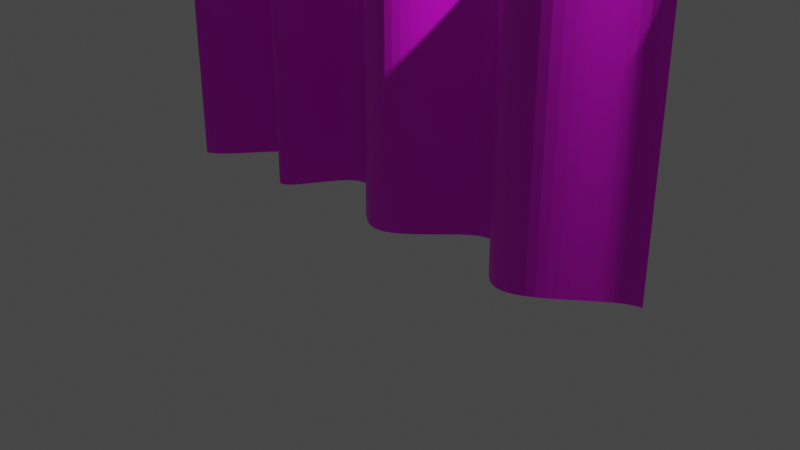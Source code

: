 # Source: curtainMesh.blend  (saved by Blender 3.4.6; exported with 4.5.12 LTS)
import bpy
from mathutils import Matrix  # noqa: F401  (used for matrix-valued properties, if any)

bpy.ops.wm.read_factory_settings(use_empty=True)
scene = bpy.context.scene
scene.name = 'Scene'

# ---- collections
col_collection = bpy.data.collections.new('Collection'); scene.collection.children.link(col_collection)

# ---- materials (node trees are filled in below, after node groups)
mat_material_001 = bpy.data.materials.new('Material.001')
mat_material_001.use_transparent_shadow = False

# ---- node groups
ng_auto_smooth = bpy.data.node_groups.new('Auto Smooth', 'GeometryNodeTree')
_s = ng_auto_smooth.interface.new_socket(name='Geometry', in_out='OUTPUT', socket_type='NodeSocketGeometry')
_s = ng_auto_smooth.interface.new_socket(name='Geometry', in_out='INPUT', socket_type='NodeSocketGeometry')
_s = ng_auto_smooth.interface.new_socket(name='Angle', in_out='INPUT', socket_type='NodeSocketFloat')
_s.subtype = 'ANGLE'
_s.min_value = 0.0
_s.max_value = 3.142
ng_auto_smooth.is_modifier = True
_N = ng_auto_smooth.nodes; _L = ng_auto_smooth.links
n0 = _N.new('NodeGroupOutput'); n0.name = 'Group Output'; n0.location = (480, -100)
n1 = _N.new('NodeGroupInput'); n1.name = 'Group Input'; n1.location = (-420, -300)
n2 = _N.new('NodeGroupInput'); n2.name = 'Group Input.001'; n2.location = (-60, -100)
n3 = _N.new('GeometryNodeSetShadeSmooth'); n3.name = 'Set Shade Smooth'; n3.location = (120, -100)
n3.domain = 'EDGE'
n4 = _N.new('GeometryNodeSetShadeSmooth'); n4.name = 'Set Shade Smooth.001'; n4.location = (300, -100)
n5 = _N.new('GeometryNodeInputMeshEdgeAngle'); n5.name = 'Edge Angle'; n5.location = (-420, -220)
n6 = _N.new('GeometryNodeInputEdgeSmooth'); n6.name = 'Is Edge Smooth'; n6.location = (-60, -160)
n7 = _N.new('GeometryNodeInputShadeSmooth'); n7.name = 'Is Face Smooth'; n7.location = (-240, -340)
n8 = _N.new('FunctionNodeBooleanMath'); n8.name = 'Boolean Math'; n8.location = (-60, -220)
n9 = _N.new('FunctionNodeCompare'); n9.name = 'Compare'; n9.location = (-240, -180)
n9.operation = 'LESS_EQUAL'
_L.new(n5.outputs[0], n9.inputs[0])
_L.new(n4.outputs[0], n0.inputs[0])
_L.new(n1.outputs[1], n9.inputs[1])
_L.new(n9.outputs[0], n8.inputs[0])
_L.new(n7.outputs[0], n8.inputs[1])
_L.new(n2.outputs[0], n3.inputs[0])
_L.new(n6.outputs[0], n3.inputs[1])
_L.new(n3.outputs[0], n4.inputs[0])
_L.new(n8.outputs[0], n3.inputs[2])
n0.is_active_output = True

# ---- material node trees
mat_material_001.use_nodes = True; mat_material_001.node_tree.nodes.clear()
_N = mat_material_001.node_tree.nodes; _L = mat_material_001.node_tree.links
n0 = _N.new('ShaderNodeBsdfPrincipled'); n0.name = 'Principled BSDF'; n0.location = (10, 300)
n0.distribution = 'GGX'
n0.subsurface_method = 'RANDOM_WALK_SKIN'
n0.inputs[3].default_value = 1.45
n0.inputs[27].default_value = (0.0, 0.0, 0.0, 1.0)
n0.inputs[28].default_value = 1.0
n1 = _N.new('ShaderNodeOutputMaterial'); n1.name = 'Material Output'; n1.location = (300, 300)
n2 = _N.new('ShaderNodeTexImage'); n2.name = 'Image Texture'; n2.location = (-280, 275)
_L.new(n0.outputs[0], n1.inputs[0])
_L.new(n2.outputs[0], n0.inputs[0])
n1.is_active_output = True

# ---- world
world_world = bpy.data.worlds.new('World'); scene.world = world_world
world_world.use_nodes = True; world_world.node_tree.nodes.clear()
_N = world_world.node_tree.nodes; _L = world_world.node_tree.links
n0 = _N.new('ShaderNodeOutputWorld'); n0.name = 'World Output'; n0.location = (300, 300)
n1 = _N.new('ShaderNodeBackground'); n1.name = 'Background'; n1.location = (10, 300)
n1.inputs[0].default_value = (0.05088, 0.05088, 0.05088, 1.0)
_L.new(n1.outputs[0], n0.inputs[0])
n0.is_active_output = True
world_world.color = (0.05088, 0.05088, 0.05088)
world_world.use_sun_shadow = False
world_world.sun_shadow_jitter_overblur = 0.0

# ---- cameras
cam_camera = bpy.data.cameras.new('Camera')
cam_camera.clip_end = 100.0
cam_camera.ortho_scale = 7.314

# ---- lights
light_light = bpy.data.lights.new('Light', 'POINT')
light_light.transmission_factor = 0.0
light_light.energy = 1000.0
light_light.shadow_soft_size = 0.1
light_light.shadow_maximum_resolution = 0.006
light_light.use_absolute_resolution = True

# ---- meshes
me_mesh = bpy.data.meshes.new('Mesh')
me_mesh.from_pydata([(-2.785, -0.4191, 0.0), (-2.735, -0.3974, 0.0), (-2.685, -0.3627, 0.0), (-2.634, -0.317, 0.0), (-2.584, -0.2624, 0.0), (-2.533, -0.2012, 0.0), (-2.483, -0.1353, 0.0), (-2.434, -0.06693, 0.0), (-2.384, 0.001882, 0.0), (-2.336, 0.06901, 0.0), (-2.287, 0.1323, 0.0), (-2.24, 0.1898, 0.0), (-2.193, 0.2392, 0.0), (-2.148, 0.2785, 0.0), (-2.103, 0.3057, 0.0), (-2.06, 0.3185, 0.0), (-2.018, 0.3151, 0.0), (-1.977, 0.2964, 0.0), (-1.937, 0.2644, 0.0), (-1.899, 0.2215, 0.0), (-1.861, 0.1699, 0.0), (-1.824, 0.1118, 0.0), (-1.788, 0.04934, 0.0), (-1.753, -0.01512, 0.0), (-1.718, -0.07939, 0.0), (-1.684, -0.1413, 0.0), (-1.65, -0.1985, 0.0), (-1.617, -0.2488, 0.0), (-1.584, -0.29, 0.0), (-1.551, -0.3199, 0.0), (-1.518, -0.3362, 0.0), (-1.486, -0.3368, 0.0), (-1.453, -0.3214, 0.0), (-1.42, -0.2922, 0.0), (-1.387, -0.2513, 0.0), (-1.353, -0.201, 0.0), (-1.319, -0.1435, 0.0), (-1.283, -0.08103, 0.0), (-1.247, -0.01589, 0.0), (-1.21, 0.04971, 0.0), (-1.172, 0.1136, 0.0), (-1.132, 0.1734, 0.0), (-1.091, 0.227, 0.0), (-1.049, 0.2721, 0.0), (-1.004, 0.3066, 0.0), (-0.958, 0.328, 0.0), (-0.9096, 0.3344, 0.0), (-0.8592, 0.3244, 0.0), (-0.8068, 0.2999, 0.0), (-0.7526, 0.263, 0.0), (-0.6967, 0.2161, 0.0), (-0.6392, 0.1614, 0.0), (-0.5803, 0.101, 0.0), (-0.5201, 0.03728, 0.0), (-0.4588, -0.0276, 0.0), (-0.3965, -0.0914, 0.0), (-0.3333, -0.1519, 0.0), (-0.2694, -0.2068, 0.0), (-0.2049, -0.2539, 0.0), (-0.14, -0.2911, 0.0), (-0.07473, -0.3159, 0.0), (-0.009346, -0.3263, 0.0), (0.05606, -0.3205, 0.0), (0.1213, -0.2995, 0.0), (0.1864, -0.2657, 0.0), (0.251, -0.2212, 0.0), (0.3151, -0.1682, 0.0), (0.3785, -0.1091, 0.0), (0.4411, -0.04606, 0.0), (0.5027, 0.01873, 0.0), (0.5632, 0.083, 0.0), (0.6225, 0.1445, 0.0), (0.6804, 0.2011, 0.0), (0.7368, 0.2504, 0.0), (0.7915, 0.2903, 0.0), (0.8445, 0.3186, 0.0), (0.8954, 0.3329, 0.0), (0.9444, 0.3312, 0.0), (0.9914, 0.3138, 0.0), (1.037, 0.2828, 0.0), (1.081, 0.2404, 0.0), (1.125, 0.189, 0.0), (1.169, 0.1306, 0.0), (1.213, 0.06771, 0.0), (1.257, 0.002385, 0.0), (1.302, -0.06309, 0.0), (1.349, -0.1265, 0.0), (1.398, -0.1855, 0.0), (1.449, -0.238, 0.0), (1.503, -0.2817, 0.0), (1.56, -0.3143, 0.0), (1.62, -0.3336, 0.0), (1.684, -0.3374, 0.0), (1.753, -0.325, 0.0), (1.824, -0.2984, 0.0), (1.899, -0.2597, 0.0), (1.975, -0.2113, 0.0), (2.052, -0.1553, 0.0), (2.13, -0.09392, 0.0), (2.208, -0.02948, 0.0), (2.285, 0.03582, 0.0), (2.361, 0.09975, 0.0), (2.434, 0.1601, 0.0), (2.504, 0.2146, 0.0), (2.571, 0.261, 0.0), (2.633, 0.2971, 0.0), (2.69, 0.3207, 0.0), (2.741, 0.3296, 0.0), (-2.785, -0.4191, 2.8), (-2.735, -0.3974, 2.8), (-2.685, -0.3627, 2.8), (-2.634, -0.317, 2.8), (-2.584, -0.2624, 2.8), (-2.533, -0.2012, 2.8), (-2.483, -0.1353, 2.8), (-2.434, -0.06693, 2.8), (-2.384, 0.001882, 2.8), (-2.336, 0.06901, 2.8), (-2.287, 0.1323, 2.8), (-2.24, 0.1898, 2.8), (-2.193, 0.2392, 2.8), (-2.148, 0.2785, 2.8), (-2.103, 0.3057, 2.8), (-2.06, 0.3185, 2.8), (-2.018, 0.3151, 2.8), (-1.977, 0.2964, 2.8), (-1.937, 0.2644, 2.8), (-1.899, 0.2215, 2.8), (-1.861, 0.1699, 2.8), (-1.824, 0.1118, 2.8), (-1.788, 0.04934, 2.8), (-1.753, -0.01512, 2.8), (-1.718, -0.07939, 2.8), (-1.684, -0.1413, 2.8), (-1.65, -0.1985, 2.8), (-1.617, -0.2488, 2.8), (-1.584, -0.29, 2.8), (-1.551, -0.3199, 2.8), (-1.518, -0.3362, 2.8), (-1.486, -0.3368, 2.8), (-1.453, -0.3214, 2.8), (-1.42, -0.2922, 2.8), (-1.387, -0.2513, 2.8), (-1.353, -0.201, 2.8), (-1.319, -0.1435, 2.8), (-1.283, -0.08103, 2.8), (-1.247, -0.01589, 2.8), (-1.21, 0.04971, 2.8), (-1.172, 0.1136, 2.8), (-1.132, 0.1734, 2.8), (-1.091, 0.227, 2.8), (-1.049, 0.2721, 2.8), (-1.004, 0.3066, 2.8), (-0.958, 0.328, 2.8), (-0.9096, 0.3344, 2.8), (-0.8592, 0.3244, 2.8), (-0.8068, 0.2999, 2.8), (-0.7526, 0.263, 2.8), (-0.6967, 0.2161, 2.8), (-0.6392, 0.1614, 2.8), (-0.5803, 0.101, 2.8), (-0.5201, 0.03728, 2.8), (-0.4588, -0.0276, 2.8), (-0.3965, -0.0914, 2.8), (-0.3333, -0.1519, 2.8), (-0.2694, -0.2068, 2.8), (-0.2049, -0.2539, 2.8), (-0.14, -0.2911, 2.8), (-0.07473, -0.3159, 2.8), (-0.009346, -0.3263, 2.8), (0.05606, -0.3205, 2.8), (0.1213, -0.2995, 2.8), (0.1864, -0.2657, 2.8), (0.251, -0.2212, 2.8), (0.3151, -0.1682, 2.8), (0.3785, -0.1091, 2.8), (0.4411, -0.04606, 2.8), (0.5027, 0.01873, 2.8), (0.5632, 0.083, 2.8), (0.6225, 0.1445, 2.8), (0.6804, 0.2011, 2.8), (0.7368, 0.2504, 2.8), (0.7915, 0.2903, 2.8), (0.8445, 0.3186, 2.8), (0.8954, 0.3329, 2.8), (0.9444, 0.3312, 2.8), (0.9914, 0.3138, 2.8), (1.037, 0.2828, 2.8), (1.081, 0.2404, 2.8), (1.125, 0.189, 2.8), (1.169, 0.1306, 2.8), (1.213, 0.06771, 2.8), (1.257, 0.002385, 2.8), (1.302, -0.06309, 2.8), (1.349, -0.1265, 2.8), (1.398, -0.1855, 2.8), (1.449, -0.238, 2.8), (1.503, -0.2817, 2.8), (1.56, -0.3143, 2.8), (1.62, -0.3336, 2.8), (1.684, -0.3374, 2.8), (1.753, -0.325, 2.8), (1.824, -0.2984, 2.8), (1.899, -0.2597, 2.8), (1.975, -0.2113, 2.8), (2.052, -0.1553, 2.8), (2.13, -0.09392, 2.8), (2.208, -0.02948, 2.8), (2.285, 0.03582, 2.8), (2.361, 0.09975, 2.8), (2.434, 0.1601, 2.8), (2.504, 0.2146, 2.8), (2.571, 0.261, 2.8), (2.633, 0.2971, 2.8), (2.69, 0.3207, 2.8), (2.741, 0.3296, 2.8)], [], [(7, 8, 116, 115), (59, 60, 168, 167), (8, 9, 117, 116), (60, 61, 169, 168), (9, 10, 118, 117), (61, 62, 170, 169), (10, 11, 119, 118), (62, 63, 171, 170), (11, 12, 120, 119), (63, 64, 172, 171), (12, 13, 121, 120), (64, 65, 173, 172), (13, 14, 122, 121), (65, 66, 174, 173), (14, 15, 123, 122), (66, 67, 175, 174), (15, 16, 124, 123), (67, 68, 176, 175), (16, 17, 125, 124), (68, 69, 177, 176), (17, 18, 126, 125), (69, 70, 178, 177), (18, 19, 127, 126), (70, 71, 179, 178), (19, 20, 128, 127), (71, 72, 180, 179), (20, 21, 129, 128), (72, 73, 181, 180), (21, 22, 130, 129), (73, 74, 182, 181), (22, 23, 131, 130), (74, 75, 183, 182), (23, 24, 132, 131), (75, 76, 184, 183), (24, 25, 133, 132), (76, 77, 185, 184), (25, 26, 134, 133), (77, 78, 186, 185), (26, 27, 135, 134), (78, 79, 187, 186), (27, 28, 136, 135), (79, 80, 188, 187), (28, 29, 137, 136), (80, 81, 189, 188), (29, 30, 138, 137), (81, 82, 190, 189), (30, 31, 139, 138), (82, 83, 191, 190), (31, 32, 140, 139), (83, 84, 192, 191), (32, 33, 141, 140), (84, 85, 193, 192), (33, 34, 142, 141), (85, 86, 194, 193), (34, 35, 143, 142), (86, 87, 195, 194), (35, 36, 144, 143), (87, 88, 196, 195), (36, 37, 145, 144), (88, 89, 197, 196), (37, 38, 146, 145), (89, 90, 198, 197), (38, 39, 147, 146), (90, 91, 199, 198), (39, 40, 148, 147), (91, 92, 200, 199), (40, 41, 149, 148), (92, 93, 201, 200), (41, 42, 150, 149), (93, 94, 202, 201), (42, 43, 151, 150), (94, 95, 203, 202), (43, 44, 152, 151), (95, 96, 204, 203), (44, 45, 153, 152), (96, 97, 205, 204), (45, 46, 154, 153), (97, 98, 206, 205), (46, 47, 155, 154), (98, 99, 207, 206), (47, 48, 156, 155), (99, 100, 208, 207), (48, 49, 157, 156), (100, 101, 209, 208), (49, 50, 158, 157), (101, 102, 210, 209), (50, 51, 159, 158), (102, 103, 211, 210), (51, 52, 160, 159), (0, 1, 109, 108), (103, 104, 212, 211), (52, 53, 161, 160), (1, 2, 110, 109), (104, 105, 213, 212), (53, 54, 162, 161), (2, 3, 111, 110), (105, 106, 214, 213), (54, 55, 163, 162), (3, 4, 112, 111), (106, 107, 215, 214), (55, 56, 164, 163), (4, 5, 113, 112), (56, 57, 165, 164), (5, 6, 114, 113), (57, 58, 166, 165), (6, 7, 115, 114), (58, 59, 167, 166)])
_uv = me_mesh.uv_layers.new(name='UVMap')
_uv.uv.foreach_set('vector', [0.7266, 0.5, 0.712, 0.5, 0.712, 0.0, 0.7266, 0.0, 0.4563, 0.5, 0.4452, 0.5, 0.4452, 0.0, 0.4563, 0.0, 0.712, 0.5, 0.6977, 0.5, 0.6977, 0.0, 0.712, 0.0, 0.4452, 0.5, 0.436, 0.5, 0.436, 0.0, 0.4452, 0.0, 0.6977, 0.5, 0.6838, 0.5, 0.6838, 0.0, 0.6977, 0.0, 0.436, 0.5, 0.4263, 0.5, 0.4263, 0.0, 0.436, 0.0, 0.6838, 0.5, 0.6708, 0.5, 0.6708, 0.0, 0.6838, 0.0, 0.4263, 0.5, 0.4149, 0.5, 0.4149, 0.0, 0.4263, 0.0, 0.6708, 0.5, 0.6588, 0.5, 0.6588, 0.0, 0.6708, 0.0, 0.4149, 0.5, 0.4021, 0.5, 0.4021, 0.0, 0.4149, 0.0, 0.6588, 0.5, 0.648, 0.5, 0.648, 0.0, 0.6588, 0.0, 0.4021, 0.5, 0.3881, 0.5, 0.3881, 0.0, 0.4021, 0.0, 0.648, 0.5, 0.6388, 0.5, 0.6388, 0.0, 0.648, 0.0, 0.3881, 0.5, 0.3733, 0.5, 0.3733, 0.0, 0.3881, 0.0, 0.6388, 0.5, 0.6314, 0.5, 0.6314, 0.0, 0.6388, 0.0, 0.3733, 0.5, 0.3578, 0.5, 0.3578, 0.0, 0.3733, 0.0, 0.3115, 1.0, 0.306, 1.0, 0.306, 0.5, 0.3115, 0.5, 0.3578, 0.5, 0.3421, 0.5, 0.3421, 0.0, 0.3578, 0.0, 0.306, 1.0, 0.2987, 1.0, 0.2987, 0.5, 0.306, 0.5, 0.3421, 0.5, 0.3262, 0.5, 0.3262, 0.0, 0.3421, 0.0, 0.2987, 1.0, 0.2897, 1.0, 0.2897, 0.5, 0.2987, 0.5, 0.3262, 0.5, 0.3106, 0.5, 0.3106, 0.0, 0.3262, 0.0, 0.2897, 1.0, 0.2793, 1.0, 0.2793, 0.5, 0.2897, 0.5, 0.3106, 0.5, 0.2954, 0.5, 0.2954, 0.0, 0.3106, 0.0, 0.2793, 1.0, 0.268, 1.0, 0.268, 0.5, 0.2793, 0.5, 0.2954, 0.5, 0.281, 0.5, 0.281, 0.0, 0.2954, 0.0, 0.268, 1.0, 0.2559, 1.0, 0.2559, 0.5, 0.268, 0.5, 0.281, 0.5, 0.2677, 0.5, 0.2677, 0.0, 0.281, 0.0, 0.2559, 1.0, 0.2433, 1.0, 0.2433, 0.5, 0.2559, 0.5, 0.2677, 0.5, 0.2556, 0.5, 0.2556, 0.0, 0.2677, 0.0, 0.2433, 1.0, 0.2306, 1.0, 0.2306, 0.5, 0.2433, 0.5, 0.2556, 0.5, 0.2451, 0.5, 0.2451, 0.0, 0.2556, 0.0, 0.2306, 1.0, 0.2179, 1.0, 0.2179, 0.5, 0.2306, 0.5, 0.2451, 0.5, 0.2364, 0.5, 0.2364, 0.0, 0.2451, 0.0, 0.2179, 1.0, 0.2056, 1.0, 0.2056, 0.5, 0.2179, 0.5, 0.2364, 0.5, 0.2299, 0.5, 0.2299, 0.0, 0.2364, 0.0, 0.2056, 1.0, 0.194, 1.0, 0.194, 0.5, 0.2056, 0.5, 0.984, 0.5, 0.9761, 0.5, 0.9761, 0.0, 0.984, 0.0, 0.194, 1.0, 0.1834, 1.0, 0.1834, 0.5, 0.194, 0.5, 0.9761, 0.5, 0.9665, 0.5, 0.9665, 0.0, 0.9761, 0.0, 0.1834, 1.0, 0.174, 1.0, 0.174, 0.5, 0.1834, 0.5, 0.9665, 0.5, 0.9556, 0.5, 0.9556, 0.0, 0.9665, 0.0, 0.174, 1.0, 0.1661, 1.0, 0.1661, 0.5, 0.174, 0.5, 0.9556, 0.5, 0.9435, 0.5, 0.9435, 0.0, 0.9556, 0.0, 0.1661, 1.0, 0.16, 1.0, 0.16, 0.5, 0.1661, 0.5, 0.9435, 0.5, 0.9306, 0.5, 0.9306, 0.0, 0.9435, 0.0, 0.16, 1.0, 0.1556, 1.0, 0.1556, 0.5, 0.16, 0.5, 0.9306, 0.5, 0.917, 0.5, 0.917, 0.0, 0.9306, 0.0, 0.1556, 1.0, 0.1493, 1.0, 0.1493, 0.5, 0.1556, 0.5, 0.917, 0.5, 0.903, 0.5, 0.903, 0.0, 0.917, 0.0, 0.1493, 1.0, 0.1414, 1.0, 0.1414, 0.5, 0.1493, 0.5, 0.903, 0.5, 0.8889, 0.5, 0.8889, 0.0, 0.903, 0.0, 0.1414, 1.0, 0.1322, 1.0, 0.1322, 0.5, 0.1414, 0.5, 0.8889, 0.5, 0.8749, 0.5, 0.8749, 0.0, 0.8889, 0.0, 0.1322, 1.0, 0.1218, 1.0, 0.1218, 0.5, 0.1322, 0.5, 0.8749, 0.5, 0.8613, 0.5, 0.8613, 0.0, 0.8749, 0.0, 0.1218, 1.0, 0.1106, 1.0, 0.1106, 0.5, 0.1218, 0.5, 0.8613, 0.5, 0.8482, 0.5, 0.8482, 0.0, 0.8613, 0.0, 0.1106, 1.0, 0.09866, 1.0, 0.09866, 0.5, 0.1106, 0.5, 0.8482, 0.5, 0.836, 0.5, 0.836, 0.0, 0.8482, 0.0, 0.09866, 1.0, 0.0863, 1.0, 0.0863, 0.5, 0.09866, 0.5, 0.836, 0.5, 0.8248, 0.5, 0.8248, 0.0, 0.836, 0.0, 0.0863, 1.0, 0.07374, 1.0, 0.07374, 0.5, 0.0863, 0.5, 0.8248, 0.5, 0.815, 0.5, 0.815, 0.0, 0.8248, 0.0, 0.07374, 1.0, 0.06122, 1.0, 0.06122, 0.5, 0.07374, 0.5, 0.2299, 0.5, 0.2214, 0.5, 0.2214, 0.0, 0.2299, 0.0, 0.06122, 1.0, 0.04898, 1.0, 0.04898, 0.5, 0.06122, 0.5, 0.2214, 0.5, 0.2106, 0.5, 0.2106, 0.0, 0.2214, 0.0, 0.04898, 1.0, 0.03723, 1.0, 0.03723, 0.5, 0.04898, 0.5, 0.2106, 0.5, 0.1977, 0.5, 0.1977, 0.0, 0.2106, 0.0, 0.03723, 1.0, 0.02623, 1.0, 0.02623, 0.5, 0.03723, 0.5, 0.1977, 0.5, 0.1831, 0.5, 0.1831, 0.0, 0.1977, 0.0, 0.02623, 1.0, 0.0162, 1.0, 0.0162, 0.5, 0.02623, 0.5, 0.1831, 0.5, 0.1671, 0.5, 0.1671, 0.0, 0.1831, 0.0, 0.0162, 1.0, 0.007379, 1.0, 0.007379, 0.5, 0.0162, 0.5, 0.1671, 0.5, 0.15, 0.5, 0.15, 0.0, 0.1671, 0.0, 0.007379, 1.0, 0.0, 1.0, 0.0, 0.5, 0.007379, 0.5, 0.15, 0.5, 0.1323, 0.5, 0.1323, 0.0, 0.15, 0.0, 0.6314, 0.5, 0.624, 0.5, 0.624, 0.0, 0.6314, 0.0, 0.1323, 0.5, 0.1143, 0.5, 0.1143, 0.0, 0.1323, 0.0, 0.624, 0.5, 0.6145, 0.5, 0.6145, 0.0, 0.624, 0.0, 0.1143, 0.5, 0.09624, 0.5, 0.09624, 0.0, 0.1143, 0.0, 0.6145, 0.5, 0.6031, 0.5, 0.6031, 0.0, 0.6145, 0.0, 0.09624, 0.5, 0.07859, 0.5, 0.07859, 0.0, 0.09624, 0.0, 0.6031, 0.5, 0.5902, 0.5, 0.5902, 0.0, 0.6031, 0.0, 0.07859, 0.5, 0.06165, 0.5, 0.06165, 0.0, 0.07859, 0.0, 0.5902, 0.5, 0.576, 0.5, 0.576, 0.0, 0.5902, 0.0, 0.06165, 0.5, 0.04578, 0.5, 0.04578, 0.0, 0.06165, 0.0, 0.576, 0.5, 0.561, 0.5, 0.561, 0.0, 0.576, 0.0, 0.815, 0.5, 0.8056, 0.5, 0.8056, 0.0, 0.815, 0.0, 0.04578, 0.5, 0.03133, 0.5, 0.03133, 0.0, 0.04578, 0.0, 0.561, 0.5, 0.5453, 0.5, 0.5453, 0.0, 0.561, 0.0, 0.8056, 0.5, 0.7948, 0.5, 0.7948, 0.0, 0.8056, 0.0, 0.03133, 0.5, 0.01865, 0.5, 0.01865, 0.0, 0.03133, 0.0, 0.5453, 0.5, 0.5294, 0.5, 0.5294, 0.0, 0.5453, 0.0, 0.7948, 0.5, 0.7826, 0.5, 0.7826, 0.0, 0.7948, 0.0, 0.01865, 0.5, 0.008093, 0.5, 0.008093, 0.0, 0.01865, 0.0, 0.5294, 0.5, 0.5135, 0.5, 0.5135, 0.0, 0.5294, 0.0, 0.7826, 0.5, 0.7695, 0.5, 0.7695, 0.0, 0.7826, 0.0, 0.008093, 0.5, 0.0, 0.5, 0.0, 0.0, 0.008093, 0.0, 0.5135, 0.5, 0.4979, 0.5, 0.4979, 0.0, 0.5135, 0.0, 0.7695, 0.5, 0.7556, 0.5, 0.7556, 0.0, 0.7695, 0.0, 0.4979, 0.5, 0.483, 0.5, 0.483, 0.0, 0.4979, 0.0, 0.7556, 0.5, 0.7412, 0.5, 0.7412, 0.0, 0.7556, 0.0, 0.483, 0.5, 0.469, 0.5, 0.469, 0.0, 0.483, 0.0, 0.7412, 0.5, 0.7266, 0.5, 0.7266, 0.0, 0.7412, 0.0, 0.469, 0.5, 0.4563, 0.5, 0.4563, 0.0, 0.469, 0.0])
me_mesh.materials.append(mat_material_001)
me_mesh.update()

# ---- objects
ob_light = bpy.data.objects.new('Light', light_light)
ob_camera = bpy.data.objects.new('Camera', cam_camera)
ob_nurbscurve = bpy.data.objects.new('NurbsCurve', me_mesh)

# ---- transforms, parenting, visibility, modifiers, constraints
ob_light.location = (4.076, 1.005, 5.904)
ob_light.rotation_euler = (0.6503, 0.05522, 1.866)
ob_light.lock_rotations_4d = False
ob_light.empty_display_type = 'ARROWS'
ob_light.color = (0.0, 0.0, 0.0, 0.0)
ob_light.lineart.crease_threshold = 0.0
ob_camera.location = (7.359, -6.926, 4.958)
ob_camera.rotation_euler = (1.109, 0.0, 0.8149)
ob_camera.lock_rotations_4d = False
ob_camera.empty_display_type = 'ARROWS'
ob_camera.color = (0.0, 0.0, 0.0, 0.0)
ob_camera.display_type = 'WIRE'
ob_camera.lineart.crease_threshold = 0.0
ob_nurbscurve.location = (0.0, 0.0, 0.0)
_m = ob_nurbscurve.modifiers.new('Auto Smooth', 'NODES')
_m.node_group = ng_auto_smooth
_gi = [s.identifier for s in ng_auto_smooth.interface.items_tree if s.item_type == 'SOCKET' and s.in_out == 'INPUT']
_m[_gi[1]] = 3.142  # Angle

# ---- collection membership
col_collection.objects.link(ob_light)
col_collection.objects.link(ob_camera)
col_collection.objects.link(ob_nurbscurve)

# ---- scene / render settings (as saved in the file)
scene.camera = ob_camera
scene.frame_start = 1; scene.frame_end = 250; scene.frame_set(1)
scene.render.engine = 'BLENDER_EEVEE_NEXT'
scene.cycles.sampling_pattern = 'TABULATED_SOBOL'
scene.cycles.use_light_tree = False
scene.view_settings.view_transform = 'Filmic'
bpy.context.view_layer.update()
